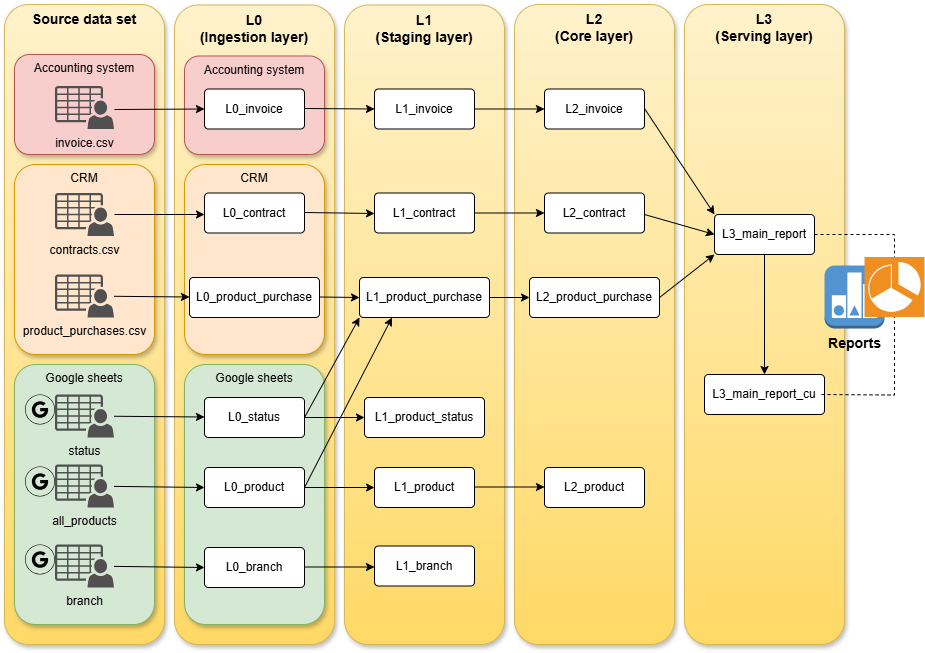

The diagram above was exported from draw.io. Its source (the exported page's mxGraphModel, read from the mxfile embedded in the PNG):
<mxGraphModel dx="1434" dy="866" grid="1" gridSize="10" guides="1" tooltips="1" connect="1" arrows="1" fold="1" page="1" pageScale="1" pageWidth="827" pageHeight="1169" math="0" shadow="0">
  <root>
    <mxCell id="0" />
    <mxCell id="1" parent="0" />
    <mxCell id="pr-P_xQJyve4ac7-bpWp-1" value="Source data set" style="rounded=1;whiteSpace=wrap;html=1;verticalAlign=top;shadow=1;fontStyle=1;fontSize=14;fillColor=#fff2cc;gradientColor=#ffd966;strokeColor=#d6b656;" vertex="1" parent="1">
      <mxGeometry x="10" y="60" width="160" height="640" as="geometry" />
    </mxCell>
    <mxCell id="pr-P_xQJyve4ac7-bpWp-2" value="L0 &lt;br&gt;(Ingestion layer)" style="rounded=1;whiteSpace=wrap;html=1;verticalAlign=top;glass=0;shadow=1;fontSize=14;fontStyle=1;fillColor=#fff2cc;gradientColor=#ffd966;strokeColor=#d6b656;" vertex="1" parent="1">
      <mxGeometry x="180" y="60.5" width="160" height="639.5" as="geometry" />
    </mxCell>
    <mxCell id="pr-P_xQJyve4ac7-bpWp-3" value="L1 &lt;br&gt;(Staging layer)" style="rounded=1;whiteSpace=wrap;html=1;verticalAlign=top;shadow=1;fontSize=14;fontStyle=1;fillColor=#fff2cc;gradientColor=#ffd966;strokeColor=#d6b656;" vertex="1" parent="1">
      <mxGeometry x="350" y="60.5" width="160" height="639.5" as="geometry" />
    </mxCell>
    <mxCell id="pr-P_xQJyve4ac7-bpWp-4" value="L2&lt;br&gt;(Core layer)" style="rounded=1;whiteSpace=wrap;html=1;verticalAlign=top;shadow=1;fontSize=14;fontStyle=1;fillColor=#fff2cc;gradientColor=#ffd966;strokeColor=#d6b656;" vertex="1" parent="1">
      <mxGeometry x="520" y="60" width="160" height="640" as="geometry" />
    </mxCell>
    <mxCell id="pr-P_xQJyve4ac7-bpWp-5" value="L3&lt;br&gt;(Serving layer)" style="rounded=1;whiteSpace=wrap;html=1;verticalAlign=top;shadow=1;fontSize=14;fontStyle=1;fillColor=#fff2cc;gradientColor=#ffd966;strokeColor=#d6b656;" vertex="1" parent="1">
      <mxGeometry x="690" y="60" width="160" height="640" as="geometry" />
    </mxCell>
    <mxCell id="pr-P_xQJyve4ac7-bpWp-6" value="Reports" style="outlineConnect=0;dashed=0;verticalLabelPosition=bottom;verticalAlign=top;align=center;html=1;shape=mxgraph.aws3.reported_state;fillColor=#5294CF;gradientColor=none;fontSize=14;fontStyle=1" vertex="1" parent="1">
      <mxGeometry x="830" y="321" width="60" height="63" as="geometry" />
    </mxCell>
    <mxCell id="pr-P_xQJyve4ac7-bpWp-7" value="" style="shadow=0;dashed=0;html=1;strokeColor=none;fillColor=#EF8F21;labelPosition=center;verticalLabelPosition=bottom;verticalAlign=top;align=center;outlineConnect=0;shape=mxgraph.veeam.2d.veeam_one_reporter;" vertex="1" parent="1">
      <mxGeometry x="870" y="312.5" width="60" height="60" as="geometry" />
    </mxCell>
    <mxCell id="pr-P_xQJyve4ac7-bpWp-10" value="Accounting system" style="rounded=1;whiteSpace=wrap;html=1;verticalAlign=top;shadow=1;fillColor=#f8cecc;strokeColor=#b85450;" vertex="1" parent="1">
      <mxGeometry x="20" y="110" width="140" height="100" as="geometry" />
    </mxCell>
    <mxCell id="pr-P_xQJyve4ac7-bpWp-9" value="invoice.csv" style="sketch=0;pointerEvents=1;shadow=0;dashed=0;html=1;strokeColor=none;fillColor=#505050;labelPosition=center;verticalLabelPosition=bottom;verticalAlign=top;outlineConnect=0;align=center;shape=mxgraph.office.users.csv_file;" vertex="1" parent="1">
      <mxGeometry x="60.5" y="141.5" width="59" height="43" as="geometry" />
    </mxCell>
    <mxCell id="pr-P_xQJyve4ac7-bpWp-11" value="CRM" style="rounded=1;whiteSpace=wrap;html=1;verticalAlign=top;shadow=1;fillColor=#ffe6cc;strokeColor=#d79b00;" vertex="1" parent="1">
      <mxGeometry x="20" y="220" width="140" height="190" as="geometry" />
    </mxCell>
    <mxCell id="pr-P_xQJyve4ac7-bpWp-12" value="contracts.csv" style="sketch=0;pointerEvents=1;shadow=0;dashed=0;html=1;strokeColor=none;fillColor=#505050;labelPosition=center;verticalLabelPosition=bottom;verticalAlign=top;outlineConnect=0;align=center;shape=mxgraph.office.users.csv_file;" vertex="1" parent="1">
      <mxGeometry x="60.5" y="248.5" width="59" height="43" as="geometry" />
    </mxCell>
    <mxCell id="pr-P_xQJyve4ac7-bpWp-13" value="product_purchases.csv" style="sketch=0;pointerEvents=1;shadow=0;dashed=0;html=1;strokeColor=none;fillColor=#505050;labelPosition=center;verticalLabelPosition=bottom;verticalAlign=top;outlineConnect=0;align=center;shape=mxgraph.office.users.csv_file;" vertex="1" parent="1">
      <mxGeometry x="60.5" y="330" width="59" height="43" as="geometry" />
    </mxCell>
    <mxCell id="pr-P_xQJyve4ac7-bpWp-16" value="Google sheets" style="rounded=1;whiteSpace=wrap;html=1;verticalAlign=top;shadow=1;fillColor=#d5e8d4;strokeColor=#82b366;" vertex="1" parent="1">
      <mxGeometry x="20" y="420" width="140" height="260" as="geometry" />
    </mxCell>
    <mxCell id="pr-P_xQJyve4ac7-bpWp-18" value="status" style="sketch=0;pointerEvents=1;shadow=0;dashed=0;html=1;strokeColor=none;fillColor=#505050;labelPosition=center;verticalLabelPosition=bottom;verticalAlign=top;outlineConnect=0;align=center;shape=mxgraph.office.users.csv_file;" vertex="1" parent="1">
      <mxGeometry x="60.5" y="450" width="59" height="43" as="geometry" />
    </mxCell>
    <mxCell id="pr-P_xQJyve4ac7-bpWp-19" value="all_products" style="sketch=0;pointerEvents=1;shadow=0;dashed=0;html=1;strokeColor=none;fillColor=#505050;labelPosition=center;verticalLabelPosition=bottom;verticalAlign=top;outlineConnect=0;align=center;shape=mxgraph.office.users.csv_file;" vertex="1" parent="1">
      <mxGeometry x="60.5" y="520" width="59" height="43" as="geometry" />
    </mxCell>
    <mxCell id="pr-P_xQJyve4ac7-bpWp-20" value="branch" style="sketch=0;pointerEvents=1;shadow=0;dashed=0;html=1;strokeColor=none;fillColor=#505050;labelPosition=center;verticalLabelPosition=bottom;verticalAlign=top;outlineConnect=0;align=center;shape=mxgraph.office.users.csv_file;" vertex="1" parent="1">
      <mxGeometry x="60.5" y="600" width="59" height="43" as="geometry" />
    </mxCell>
    <mxCell id="pr-P_xQJyve4ac7-bpWp-21" style="edgeStyle=orthogonalEdgeStyle;rounded=0;orthogonalLoop=1;jettySize=auto;html=1;exitX=0.5;exitY=1;exitDx=0;exitDy=0;" edge="1" parent="1" source="pr-P_xQJyve4ac7-bpWp-1" target="pr-P_xQJyve4ac7-bpWp-1">
      <mxGeometry relative="1" as="geometry" />
    </mxCell>
    <mxCell id="pr-P_xQJyve4ac7-bpWp-22" value="" style="sketch=0;verticalLabelPosition=bottom;sketch=0;aspect=fixed;html=1;verticalAlign=top;strokeColor=none;fillColor=#000000;align=center;outlineConnect=0;pointerEvents=1;shape=mxgraph.citrix2.authentication_google;" vertex="1" parent="1">
      <mxGeometry x="30.5" y="450" width="30" height="30" as="geometry" />
    </mxCell>
    <mxCell id="pr-P_xQJyve4ac7-bpWp-23" value="" style="sketch=0;verticalLabelPosition=bottom;sketch=0;aspect=fixed;html=1;verticalAlign=top;strokeColor=none;fillColor=#000000;align=center;outlineConnect=0;pointerEvents=1;shape=mxgraph.citrix2.authentication_google;" vertex="1" parent="1">
      <mxGeometry x="30.5" y="522" width="30" height="30" as="geometry" />
    </mxCell>
    <mxCell id="pr-P_xQJyve4ac7-bpWp-24" value="" style="sketch=0;verticalLabelPosition=bottom;sketch=0;aspect=fixed;html=1;verticalAlign=top;strokeColor=none;fillColor=#000000;align=center;outlineConnect=0;pointerEvents=1;shape=mxgraph.citrix2.authentication_google;" vertex="1" parent="1">
      <mxGeometry x="30.5" y="600" width="30" height="30" as="geometry" />
    </mxCell>
    <mxCell id="pr-P_xQJyve4ac7-bpWp-27" value="Accounting system" style="rounded=1;whiteSpace=wrap;html=1;verticalAlign=top;shadow=1;fillColor=#f8cecc;strokeColor=#b85450;" vertex="1" parent="1">
      <mxGeometry x="190" y="111.5" width="140" height="98.5" as="geometry" />
    </mxCell>
    <mxCell id="pr-P_xQJyve4ac7-bpWp-26" value="L0_invoice" style="rounded=1;arcSize=10;whiteSpace=wrap;html=1;align=center;" vertex="1" parent="1">
      <mxGeometry x="210" y="144.5" width="100" height="40" as="geometry" />
    </mxCell>
    <mxCell id="pr-P_xQJyve4ac7-bpWp-28" value="CRM" style="rounded=1;whiteSpace=wrap;html=1;verticalAlign=top;shadow=1;fillColor=#ffe6cc;strokeColor=#d79b00;" vertex="1" parent="1">
      <mxGeometry x="190" y="220" width="140" height="190" as="geometry" />
    </mxCell>
    <mxCell id="pr-P_xQJyve4ac7-bpWp-29" value="L0_contract" style="rounded=1;arcSize=10;whiteSpace=wrap;html=1;align=center;" vertex="1" parent="1">
      <mxGeometry x="210" y="248.5" width="100" height="40" as="geometry" />
    </mxCell>
    <mxCell id="pr-P_xQJyve4ac7-bpWp-30" value="L0_product_purchase" style="rounded=1;arcSize=10;whiteSpace=wrap;html=1;align=center;" vertex="1" parent="1">
      <mxGeometry x="195" y="333" width="130" height="40" as="geometry" />
    </mxCell>
    <mxCell id="pr-P_xQJyve4ac7-bpWp-32" value="Google sheets" style="rounded=1;whiteSpace=wrap;html=1;verticalAlign=top;shadow=1;fillColor=#d5e8d4;strokeColor=#82b366;" vertex="1" parent="1">
      <mxGeometry x="190" y="420" width="140" height="260" as="geometry" />
    </mxCell>
    <mxCell id="pr-P_xQJyve4ac7-bpWp-33" value="L0_status" style="rounded=1;arcSize=10;whiteSpace=wrap;html=1;align=center;" vertex="1" parent="1">
      <mxGeometry x="210" y="453" width="100" height="40" as="geometry" />
    </mxCell>
    <mxCell id="pr-P_xQJyve4ac7-bpWp-34" value="L0_product" style="rounded=1;arcSize=10;whiteSpace=wrap;html=1;align=center;" vertex="1" parent="1">
      <mxGeometry x="210" y="523" width="100" height="40" as="geometry" />
    </mxCell>
    <mxCell id="pr-P_xQJyve4ac7-bpWp-35" value="L0_branch" style="rounded=1;arcSize=10;whiteSpace=wrap;html=1;align=center;" vertex="1" parent="1">
      <mxGeometry x="210" y="603" width="100" height="40" as="geometry" />
    </mxCell>
    <mxCell id="pr-P_xQJyve4ac7-bpWp-47" value="L1_invoice" style="rounded=1;arcSize=10;whiteSpace=wrap;html=1;align=center;" vertex="1" parent="1">
      <mxGeometry x="380" y="144.5" width="100" height="40" as="geometry" />
    </mxCell>
    <mxCell id="pr-P_xQJyve4ac7-bpWp-49" value="L1_contract" style="rounded=1;arcSize=10;whiteSpace=wrap;html=1;align=center;" vertex="1" parent="1">
      <mxGeometry x="380" y="248.5" width="100" height="40" as="geometry" />
    </mxCell>
    <mxCell id="pr-P_xQJyve4ac7-bpWp-50" value="L1_product_purchase" style="rounded=1;arcSize=10;whiteSpace=wrap;html=1;align=center;" vertex="1" parent="1">
      <mxGeometry x="365" y="333" width="130" height="40" as="geometry" />
    </mxCell>
    <mxCell id="pr-P_xQJyve4ac7-bpWp-51" value="L1_product_status" style="rounded=1;arcSize=10;whiteSpace=wrap;html=1;align=center;" vertex="1" parent="1">
      <mxGeometry x="370" y="453" width="120" height="40" as="geometry" />
    </mxCell>
    <mxCell id="pr-P_xQJyve4ac7-bpWp-52" value="L1_product" style="rounded=1;arcSize=10;whiteSpace=wrap;html=1;align=center;" vertex="1" parent="1">
      <mxGeometry x="380" y="523" width="100" height="40" as="geometry" />
    </mxCell>
    <mxCell id="pr-P_xQJyve4ac7-bpWp-53" value="L1_branch" style="rounded=1;arcSize=10;whiteSpace=wrap;html=1;align=center;" vertex="1" parent="1">
      <mxGeometry x="380" y="601.5" width="100" height="40" as="geometry" />
    </mxCell>
    <mxCell id="pr-P_xQJyve4ac7-bpWp-60" value="" style="endArrow=classic;html=1;rounded=0;entryX=0;entryY=0.5;entryDx=0;entryDy=0;" edge="1" parent="1" target="pr-P_xQJyve4ac7-bpWp-26">
      <mxGeometry width="50" height="50" relative="1" as="geometry">
        <mxPoint x="120" y="165" as="sourcePoint" />
        <mxPoint x="210" y="160" as="targetPoint" />
      </mxGeometry>
    </mxCell>
    <mxCell id="pr-P_xQJyve4ac7-bpWp-62" value="" style="endArrow=classic;html=1;rounded=0;" edge="1" parent="1">
      <mxGeometry width="50" height="50" relative="1" as="geometry">
        <mxPoint x="120" y="270" as="sourcePoint" />
        <mxPoint x="210" y="270" as="targetPoint" />
      </mxGeometry>
    </mxCell>
    <mxCell id="pr-P_xQJyve4ac7-bpWp-63" value="" style="endArrow=classic;html=1;rounded=0;" edge="1" parent="1" source="pr-P_xQJyve4ac7-bpWp-13">
      <mxGeometry width="50" height="50" relative="1" as="geometry">
        <mxPoint x="120" y="353" as="sourcePoint" />
        <mxPoint x="195" y="352.5" as="targetPoint" />
      </mxGeometry>
    </mxCell>
    <mxCell id="pr-P_xQJyve4ac7-bpWp-64" value="" style="endArrow=classic;html=1;rounded=0;" edge="1" parent="1" source="pr-P_xQJyve4ac7-bpWp-18">
      <mxGeometry width="50" height="50" relative="1" as="geometry">
        <mxPoint x="120" y="472.5" as="sourcePoint" />
        <mxPoint x="210" y="472.5" as="targetPoint" />
      </mxGeometry>
    </mxCell>
    <mxCell id="pr-P_xQJyve4ac7-bpWp-65" value="" style="endArrow=classic;html=1;rounded=0;" edge="1" parent="1" source="pr-P_xQJyve4ac7-bpWp-19">
      <mxGeometry width="50" height="50" relative="1" as="geometry">
        <mxPoint x="120" y="542.5" as="sourcePoint" />
        <mxPoint x="210" y="543" as="targetPoint" />
      </mxGeometry>
    </mxCell>
    <mxCell id="pr-P_xQJyve4ac7-bpWp-66" value="" style="endArrow=classic;html=1;rounded=0;entryX=0;entryY=0.5;entryDx=0;entryDy=0;" edge="1" parent="1" source="pr-P_xQJyve4ac7-bpWp-20" target="pr-P_xQJyve4ac7-bpWp-35">
      <mxGeometry width="50" height="50" relative="1" as="geometry">
        <mxPoint x="120" y="621" as="sourcePoint" />
        <mxPoint x="210" y="620.5" as="targetPoint" />
      </mxGeometry>
    </mxCell>
    <mxCell id="pr-P_xQJyve4ac7-bpWp-67" value="" style="endArrow=classic;html=1;rounded=0;entryX=0;entryY=0.5;entryDx=0;entryDy=0;" edge="1" parent="1" target="pr-P_xQJyve4ac7-bpWp-47">
      <mxGeometry width="50" height="50" relative="1" as="geometry">
        <mxPoint x="310" y="164" as="sourcePoint" />
        <mxPoint x="400" y="164" as="targetPoint" />
      </mxGeometry>
    </mxCell>
    <mxCell id="pr-P_xQJyve4ac7-bpWp-68" value="" style="endArrow=classic;html=1;rounded=0;entryX=0;entryY=0.5;entryDx=0;entryDy=0;" edge="1" parent="1">
      <mxGeometry width="50" height="50" relative="1" as="geometry">
        <mxPoint x="310" y="268" as="sourcePoint" />
        <mxPoint x="380" y="269" as="targetPoint" />
      </mxGeometry>
    </mxCell>
    <mxCell id="pr-P_xQJyve4ac7-bpWp-69" value="" style="endArrow=classic;html=1;rounded=0;entryX=0;entryY=0.5;entryDx=0;entryDy=0;" edge="1" parent="1" target="pr-P_xQJyve4ac7-bpWp-50">
      <mxGeometry width="50" height="50" relative="1" as="geometry">
        <mxPoint x="325" y="352.5" as="sourcePoint" />
        <mxPoint x="395" y="353.5" as="targetPoint" />
      </mxGeometry>
    </mxCell>
    <mxCell id="pr-P_xQJyve4ac7-bpWp-70" value="" style="endArrow=classic;html=1;rounded=0;entryX=0;entryY=0.5;entryDx=0;entryDy=0;exitX=1;exitY=0.5;exitDx=0;exitDy=0;" edge="1" parent="1" source="pr-P_xQJyve4ac7-bpWp-33" target="pr-P_xQJyve4ac7-bpWp-51">
      <mxGeometry width="50" height="50" relative="1" as="geometry">
        <mxPoint x="340" y="472.5" as="sourcePoint" />
        <mxPoint x="410" y="473.5" as="targetPoint" />
      </mxGeometry>
    </mxCell>
    <mxCell id="pr-P_xQJyve4ac7-bpWp-71" value="" style="endArrow=classic;html=1;rounded=0;entryX=0;entryY=0.5;entryDx=0;entryDy=0;exitX=1;exitY=0.5;exitDx=0;exitDy=0;" edge="1" parent="1" source="pr-P_xQJyve4ac7-bpWp-34" target="pr-P_xQJyve4ac7-bpWp-52">
      <mxGeometry width="50" height="50" relative="1" as="geometry">
        <mxPoint x="320" y="541" as="sourcePoint" />
        <mxPoint x="380" y="541" as="targetPoint" />
      </mxGeometry>
    </mxCell>
    <mxCell id="pr-P_xQJyve4ac7-bpWp-73" value="" style="endArrow=classic;html=1;rounded=0;entryX=0;entryY=0.5;entryDx=0;entryDy=0;exitX=1;exitY=0.5;exitDx=0;exitDy=0;" edge="1" parent="1">
      <mxGeometry width="50" height="50" relative="1" as="geometry">
        <mxPoint x="310" y="622.5" as="sourcePoint" />
        <mxPoint x="380" y="622.5" as="targetPoint" />
      </mxGeometry>
    </mxCell>
    <mxCell id="pr-P_xQJyve4ac7-bpWp-74" value="" style="endArrow=classic;html=1;rounded=0;exitX=1;exitY=0.5;exitDx=0;exitDy=0;entryX=0;entryY=1;entryDx=0;entryDy=0;" edge="1" parent="1" source="pr-P_xQJyve4ac7-bpWp-33" target="pr-P_xQJyve4ac7-bpWp-50">
      <mxGeometry width="50" height="50" relative="1" as="geometry">
        <mxPoint x="320" y="483" as="sourcePoint" />
        <mxPoint x="380" y="483" as="targetPoint" />
      </mxGeometry>
    </mxCell>
    <mxCell id="pr-P_xQJyve4ac7-bpWp-75" value="" style="endArrow=classic;html=1;rounded=0;exitX=1;exitY=0.5;exitDx=0;exitDy=0;entryX=0.25;entryY=1;entryDx=0;entryDy=0;" edge="1" parent="1" source="pr-P_xQJyve4ac7-bpWp-34" target="pr-P_xQJyve4ac7-bpWp-50">
      <mxGeometry width="50" height="50" relative="1" as="geometry">
        <mxPoint x="315" y="540" as="sourcePoint" />
        <mxPoint x="370" y="440" as="targetPoint" />
      </mxGeometry>
    </mxCell>
    <mxCell id="pr-P_xQJyve4ac7-bpWp-76" value="L2_invoice" style="rounded=1;arcSize=10;whiteSpace=wrap;html=1;align=center;" vertex="1" parent="1">
      <mxGeometry x="550" y="144.5" width="100" height="40" as="geometry" />
    </mxCell>
    <mxCell id="pr-P_xQJyve4ac7-bpWp-77" value="L2_contract" style="rounded=1;arcSize=10;whiteSpace=wrap;html=1;align=center;" vertex="1" parent="1">
      <mxGeometry x="550" y="248.5" width="100" height="40" as="geometry" />
    </mxCell>
    <mxCell id="pr-P_xQJyve4ac7-bpWp-78" value="L2_product_purchase" style="rounded=1;arcSize=10;whiteSpace=wrap;html=1;align=center;" vertex="1" parent="1">
      <mxGeometry x="535" y="333" width="130" height="40" as="geometry" />
    </mxCell>
    <mxCell id="pr-P_xQJyve4ac7-bpWp-79" value="L2_product" style="rounded=1;arcSize=10;whiteSpace=wrap;html=1;align=center;" vertex="1" parent="1">
      <mxGeometry x="550" y="523" width="100" height="40" as="geometry" />
    </mxCell>
    <mxCell id="pr-P_xQJyve4ac7-bpWp-80" value="" style="endArrow=classic;html=1;rounded=0;entryX=0;entryY=0.5;entryDx=0;entryDy=0;exitX=1;exitY=0.5;exitDx=0;exitDy=0;" edge="1" parent="1" source="pr-P_xQJyve4ac7-bpWp-47" target="pr-P_xQJyve4ac7-bpWp-76">
      <mxGeometry width="50" height="50" relative="1" as="geometry">
        <mxPoint x="480" y="162.5" as="sourcePoint" />
        <mxPoint x="550" y="163.5" as="targetPoint" />
      </mxGeometry>
    </mxCell>
    <mxCell id="pr-P_xQJyve4ac7-bpWp-81" value="" style="endArrow=classic;html=1;rounded=0;entryX=0;entryY=0.5;entryDx=0;entryDy=0;exitX=1;exitY=0.5;exitDx=0;exitDy=0;" edge="1" parent="1" source="pr-P_xQJyve4ac7-bpWp-49" target="pr-P_xQJyve4ac7-bpWp-77">
      <mxGeometry width="50" height="50" relative="1" as="geometry">
        <mxPoint x="480" y="270" as="sourcePoint" />
        <mxPoint x="550" y="270" as="targetPoint" />
      </mxGeometry>
    </mxCell>
    <mxCell id="pr-P_xQJyve4ac7-bpWp-82" value="" style="endArrow=classic;html=1;rounded=0;entryX=0;entryY=0.5;entryDx=0;entryDy=0;exitX=1;exitY=0.5;exitDx=0;exitDy=0;" edge="1" parent="1" source="pr-P_xQJyve4ac7-bpWp-50" target="pr-P_xQJyve4ac7-bpWp-78">
      <mxGeometry width="50" height="50" relative="1" as="geometry">
        <mxPoint x="500" y="353" as="sourcePoint" />
        <mxPoint x="565" y="352.5" as="targetPoint" />
      </mxGeometry>
    </mxCell>
    <mxCell id="pr-P_xQJyve4ac7-bpWp-83" value="" style="endArrow=classic;html=1;rounded=0;entryX=0;entryY=0.5;entryDx=0;entryDy=0;exitX=1;exitY=0.5;exitDx=0;exitDy=0;" edge="1" parent="1">
      <mxGeometry width="50" height="50" relative="1" as="geometry">
        <mxPoint x="480" y="542.5" as="sourcePoint" />
        <mxPoint x="550" y="542.5" as="targetPoint" />
      </mxGeometry>
    </mxCell>
    <mxCell id="pr-P_xQJyve4ac7-bpWp-95" style="edgeStyle=orthogonalEdgeStyle;rounded=0;orthogonalLoop=1;jettySize=auto;html=1;exitX=1;exitY=0.5;exitDx=0;exitDy=0;endArrow=none;endFill=0;dashed=1;" edge="1" parent="1" source="pr-P_xQJyve4ac7-bpWp-84" target="pr-P_xQJyve4ac7-bpWp-7">
      <mxGeometry relative="1" as="geometry" />
    </mxCell>
    <mxCell id="pr-P_xQJyve4ac7-bpWp-84" value="L3_main_report" style="rounded=1;arcSize=10;whiteSpace=wrap;html=1;align=center;" vertex="1" parent="1">
      <mxGeometry x="720" y="270" width="100" height="40" as="geometry" />
    </mxCell>
    <mxCell id="pr-P_xQJyve4ac7-bpWp-86" value="" style="endArrow=classic;html=1;rounded=0;entryX=0;entryY=0;entryDx=0;entryDy=0;exitX=1;exitY=0.5;exitDx=0;exitDy=0;" edge="1" parent="1" target="pr-P_xQJyve4ac7-bpWp-84">
      <mxGeometry width="50" height="50" relative="1" as="geometry">
        <mxPoint x="650" y="164" as="sourcePoint" />
        <mxPoint x="720" y="164" as="targetPoint" />
      </mxGeometry>
    </mxCell>
    <mxCell id="pr-P_xQJyve4ac7-bpWp-87" value="" style="endArrow=classic;html=1;rounded=0;entryX=0;entryY=0.5;entryDx=0;entryDy=0;exitX=1;exitY=0.5;exitDx=0;exitDy=0;" edge="1" parent="1" target="pr-P_xQJyve4ac7-bpWp-84">
      <mxGeometry width="50" height="50" relative="1" as="geometry">
        <mxPoint x="650" y="270" as="sourcePoint" />
        <mxPoint x="720" y="396" as="targetPoint" />
      </mxGeometry>
    </mxCell>
    <mxCell id="pr-P_xQJyve4ac7-bpWp-89" value="" style="endArrow=classic;html=1;rounded=0;entryX=0;entryY=1;entryDx=0;entryDy=0;exitX=1;exitY=0.5;exitDx=0;exitDy=0;" edge="1" parent="1" source="pr-P_xQJyve4ac7-bpWp-78" target="pr-P_xQJyve4ac7-bpWp-84">
      <mxGeometry width="50" height="50" relative="1" as="geometry">
        <mxPoint x="660" y="280" as="sourcePoint" />
        <mxPoint x="730" y="300" as="targetPoint" />
      </mxGeometry>
    </mxCell>
    <mxCell id="pr-P_xQJyve4ac7-bpWp-92" value="L3_main_report_cu" style="rounded=1;arcSize=10;whiteSpace=wrap;html=1;align=center;" vertex="1" parent="1">
      <mxGeometry x="710" y="430" width="120" height="40" as="geometry" />
    </mxCell>
    <mxCell id="pr-P_xQJyve4ac7-bpWp-93" value="" style="endArrow=classic;html=1;rounded=0;entryX=0.5;entryY=0;entryDx=0;entryDy=0;exitX=0.5;exitY=1;exitDx=0;exitDy=0;" edge="1" parent="1" source="pr-P_xQJyve4ac7-bpWp-84" target="pr-P_xQJyve4ac7-bpWp-92">
      <mxGeometry width="50" height="50" relative="1" as="geometry">
        <mxPoint x="660" y="174" as="sourcePoint" />
        <mxPoint x="730" y="280" as="targetPoint" />
      </mxGeometry>
    </mxCell>
    <mxCell id="pr-P_xQJyve4ac7-bpWp-96" style="edgeStyle=orthogonalEdgeStyle;rounded=0;orthogonalLoop=1;jettySize=auto;html=1;exitX=1;exitY=0.5;exitDx=0;exitDy=0;endArrow=none;endFill=0;dashed=1;" edge="1" parent="1" target="pr-P_xQJyve4ac7-bpWp-7">
      <mxGeometry relative="1" as="geometry">
        <mxPoint x="827" y="450" as="sourcePoint" />
        <mxPoint x="907" y="473" as="targetPoint" />
      </mxGeometry>
    </mxCell>
  </root>
</mxGraphModel>